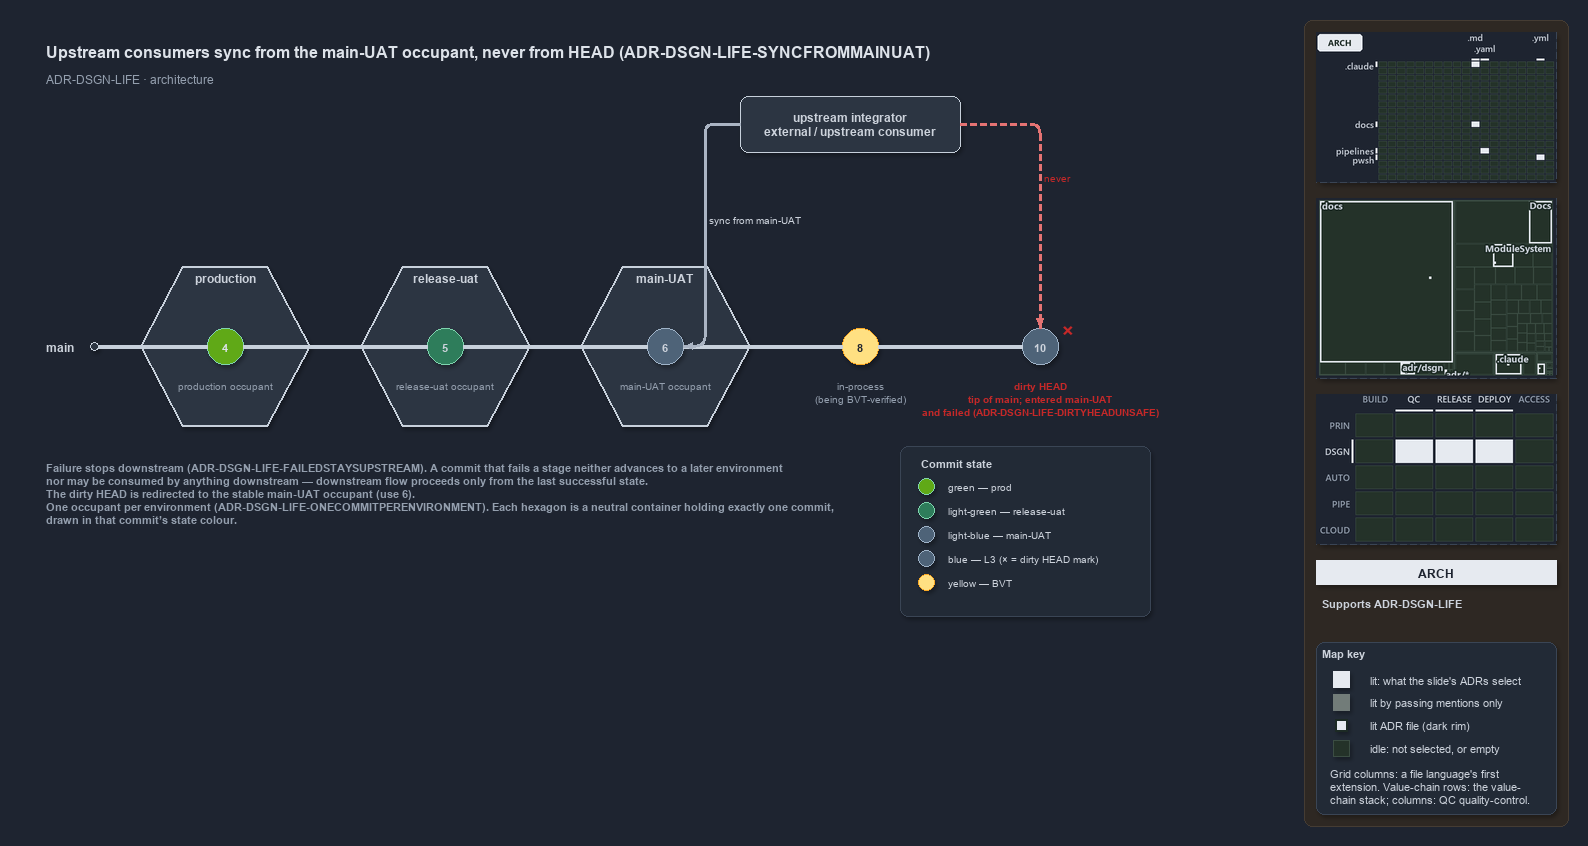

The diagram above was exported from draw.io. Its source (the exported page's mxGraphModel, read from the mxfile embedded in the PNG):
<mxGraphModel dx="1024" dy="768" grid="0" gridSize="10" guides="1" tooltips="1" connect="1" arrows="1" fold="1" page="1" pageScale="1" pageWidth="1572" pageHeight="640" background="#1E2430" math="0" shadow="1">
  <root>
    <mxCell id="0" />
    <mxCell id="1" parent="0" />
    <mxCell id="sidebar-bg" value="" style="rounded=1;arcSize=2;html=1;fillColor=#2E2823;strokeColor=#453C33;shadow=0;" vertex="1" parent="1">
      <mxGeometry x="1304" y="4" width="264" height="806" as="geometry" />
    </mxCell>
    <mxCell id="subtitle" value="ADR-DSGN-LIFE &amp;#183; architecture" style="text;html=1;align=left;verticalAlign=middle;fontSize=12;fontColor=#949FAE;" vertex="1" parent="1">
      <mxGeometry x="40" y="52" width="680" height="20" as="geometry" />
    </mxCell>
    <mxCell id="minimap-grid" value="" style="shape=image;imageAspect=0;rounded=1;arcSize=4;whiteSpace=wrap;html=1;fillColor=#262E3B;strokeColor=#3A4555;dashed=1;fontColor=#949FAE;fontSize=11;image=data:image/png,(base64 omitted: 10024 chars);" vertex="1" parent="1">
      <mxGeometry x="1316" y="16" width="240" height="150" as="geometry" />
    </mxCell>
    <mxCell id="minimap-tree" value="" style="shape=image;imageAspect=0;rounded=1;arcSize=4;whiteSpace=wrap;html=1;fillColor=#262E3B;strokeColor=#3A4555;dashed=1;fontColor=#949FAE;fontSize=11;image=data:image/png,(base64 omitted: 15660 chars);" vertex="1" parent="1">
      <mxGeometry x="1316" y="182" width="240" height="180" as="geometry" />
    </mxCell>
    <mxCell id="minimap-chain" value="" style="shape=image;imageAspect=0;rounded=1;arcSize=4;whiteSpace=wrap;html=1;fillColor=#262E3B;strokeColor=#3A4555;dashed=1;fontColor=#949FAE;fontSize=11;image=data:image/png,(base64 omitted: 13568 chars);" vertex="1" parent="1">
      <mxGeometry x="1316" y="378" width="240" height="150" as="geometry" />
    </mxCell>
    <mxCell id="lens-badge" value="ARCH" style="rounded=0;whiteSpace=wrap;html=1;align=center;verticalAlign=middle;fontSize=12;fontStyle=1;fontColor=#1E2430;fillColor=#E6EAF0;strokeColor=none;" vertex="1" parent="1">
      <mxGeometry x="1316" y="544" width="240" height="24" as="geometry" />
    </mxCell>
    <mxCell id="supports" value="&lt;b&gt;Supports&lt;/b&gt; ADR-DSGN-LIFE" style="text;html=1;whiteSpace=wrap;align=left;verticalAlign=top;fontSize=11;fontColor=#CDD3DC;" vertex="1" parent="1">
      <mxGeometry x="1316" y="576" width="240" height="38" as="geometry" />
    </mxCell>
    <mxCell id="mapkey" value="&lt;b&gt;Map key&lt;/b&gt;" style="rounded=1;arcSize=6;whiteSpace=wrap;html=1;align=left;verticalAlign=top;fontSize=11;fontColor=#CDD3DC;fillColor=#222A36;strokeColor=#3A4555;spacingLeft=8;spacingTop=2;" vertex="1" parent="1">
      <mxGeometry x="1316" y="626" width="240" height="172" as="geometry" />
    </mxCell>
    <mxCell id="mapkey-lit" value="" style="rounded=0;html=1;fillColor=#E6EAF0;strokeColor=#E6EAF0;" vertex="1" parent="1">
      <mxGeometry x="1333.0" y="655.0" width="16" height="16" as="geometry" />
    </mxCell>
    <mxCell id="mapkey-lit-text" value="lit: what the slide's ADRs select" style="text;html=1;align=left;verticalAlign=middle;fontSize=11;fontColor=#CDD3DC;" vertex="1" parent="1">
      <mxGeometry x="1364" y="653" width="184" height="20" as="geometry" />
    </mxCell>
    <mxCell id="mapkey-touched" value="" style="rounded=0;html=1;fillColor=#727C79;strokeColor=#727C79;" vertex="1" parent="1">
      <mxGeometry x="1333.0" y="678.0" width="16" height="16" as="geometry" />
    </mxCell>
    <mxCell id="mapkey-touched-text" value="lit by passing mentions only" style="text;html=1;align=left;verticalAlign=middle;fontSize=11;fontColor=#CDD3DC;" vertex="1" parent="1">
      <mxGeometry x="1364" y="676" width="184" height="20" as="geometry" />
    </mxCell>
    <mxCell id="mapkey-adr" value="" style="rounded=0;html=1;fillColor=#E6EAF0;strokeColor=#1C2A24;strokeWidth=2;" vertex="1" parent="1">
      <mxGeometry x="1335.0" y="703.0" width="12" height="12" as="geometry" />
    </mxCell>
    <mxCell id="mapkey-adr-text" value="lit ADR file (dark rim)" style="text;html=1;align=left;verticalAlign=middle;fontSize=11;fontColor=#CDD3DC;" vertex="1" parent="1">
      <mxGeometry x="1364" y="699" width="184" height="20" as="geometry" />
    </mxCell>
    <mxCell id="mapkey-idle" value="" style="rounded=0;html=1;fillColor=#243229;strokeColor=#3B4D43;" vertex="1" parent="1">
      <mxGeometry x="1333.0" y="724.0" width="16" height="16" as="geometry" />
    </mxCell>
    <mxCell id="mapkey-idle-text" value="idle: not selected, or empty" style="text;html=1;align=left;verticalAlign=middle;fontSize=11;fontColor=#CDD3DC;" vertex="1" parent="1">
      <mxGeometry x="1364" y="722" width="184" height="20" as="geometry" />
    </mxCell>
    <mxCell id="mapkey-codes" value="Grid columns: a file language's first&lt;br&gt;extension. Value-chain rows: the value-&lt;br&gt;chain stack; columns: QC quality-control." style="text;html=1;align=left;verticalAlign=top;whiteSpace=wrap;fontSize=11;fontColor=#CDD3DC;" vertex="1" parent="1">
      <mxGeometry x="1324" y="746" width="224" height="46" as="geometry" />
    </mxCell>
    <mxCell id="title" value="Upstream consumers sync from the main-UAT occupant, never from HEAD (ADR-DSGN-LIFE-SYNCFROMMAINUAT)" style="text;html=1;align=left;verticalAlign=middle;fontSize=16;fontStyle=1;fontColor=#DDE2E9;" vertex="1" parent="1">
      <mxGeometry x="40" y="20" width="900" height="30" as="geometry" />
    </mxCell>
    <mxCell id="main-label" value="&lt;b&gt;main&lt;/b&gt;" style="text;html=1;align=right;verticalAlign=middle;fontSize=12;fontColor=#CDD3DC;" vertex="1" parent="1">
      <mxGeometry x="20" y="315" width="60" height="30" as="geometry" />
    </mxCell>
    <mxCell id="spine-anchor" value="" style="ellipse;html=1;fillColor=#2C3542;strokeColor=#C7D0DB;fontColor=#CDD3DC;" vertex="1" parent="1">
      <mxGeometry x="90" y="326" width="8" height="8" as="geometry" />
    </mxCell>
    <mxCell id="edge-spine-0-4" style="endArrow=none;html=1;strokeColor=#C7D0DB;strokeWidth=3;fontColor=#CDD3DC;shadow=0;" edge="1" parent="1" source="spine-anchor" target="commit-4">
      <mxGeometry relative="1" as="geometry" />
    </mxCell>
    <mxCell id="edge-spine-4-5" style="endArrow=none;html=1;strokeColor=#C7D0DB;strokeWidth=3;fontColor=#CDD3DC;shadow=0;" edge="1" parent="1" source="commit-4" target="commit-5">
      <mxGeometry relative="1" as="geometry" />
    </mxCell>
    <mxCell id="edge-spine-5-6" style="endArrow=none;html=1;strokeColor=#C7D0DB;strokeWidth=3;fontColor=#CDD3DC;shadow=0;" edge="1" parent="1" source="commit-5" target="commit-6">
      <mxGeometry relative="1" as="geometry" />
    </mxCell>
    <mxCell id="edge-spine-6-8" style="endArrow=none;html=1;strokeColor=#C7D0DB;strokeWidth=3;fontColor=#CDD3DC;shadow=0;" edge="1" parent="1" source="commit-6" target="commit-8">
      <mxGeometry relative="1" as="geometry" />
    </mxCell>
    <mxCell id="edge-spine-8-10" style="endArrow=none;html=1;strokeColor=#C7D0DB;strokeWidth=3;fontColor=#CDD3DC;shadow=0;" edge="1" parent="1" source="commit-8" target="commit-10">
      <mxGeometry relative="1" as="geometry" />
    </mxCell>
    <mxCell id="env-production" value="&lt;b&gt;production&lt;/b&gt;" style="shape=hexagon;perimeter=hexagonPerimeter2;whiteSpace=wrap;html=1;fillColor=#2C3542;strokeColor=#C7D0DB;strokeWidth=2;fontColor=#CDD3DC;verticalAlign=top;spacingTop=14;fontSize=12;" vertex="1" parent="1">
      <mxGeometry x="140" y="250" width="170" height="160" as="geometry" />
    </mxCell>
    <mxCell id="env-release-uat" value="&lt;b&gt;release-uat&lt;/b&gt;" style="shape=hexagon;perimeter=hexagonPerimeter2;whiteSpace=wrap;html=1;fillColor=#2C3542;strokeColor=#C7D0DB;strokeWidth=2;fontColor=#CDD3DC;verticalAlign=top;spacingTop=14;fontSize=12;" vertex="1" parent="1">
      <mxGeometry x="360" y="250" width="170" height="160" as="geometry" />
    </mxCell>
    <mxCell id="env-main-uat" value="&lt;b&gt;main-UAT&lt;/b&gt;" style="shape=hexagon;perimeter=hexagonPerimeter2;whiteSpace=wrap;html=1;fillColor=#2C3542;strokeColor=#C7D0DB;strokeWidth=2;fontColor=#CDD3DC;verticalAlign=top;spacingTop=14;fontSize=12;" vertex="1" parent="1">
      <mxGeometry x="580" y="250" width="170" height="160" as="geometry" />
    </mxCell>
    <mxCell id="commit-4" value="4" style="ellipse;html=1;fillColor=#60a917;strokeColor=#7FD3AE;strokeWidth=1.5;fontStyle=1;fontSize=11;fontColor=#DDE2E9;" vertex="1" parent="1">
      <mxGeometry x="207" y="312" width="36" height="36" as="geometry" />
    </mxCell>
    <mxCell id="commit-5" value="5" style="ellipse;html=1;fillColor=#2E7D5B;strokeColor=#7FD3AE;strokeWidth=1.5;fontStyle=1;fontSize=11;fontColor=#CDD3DC;" vertex="1" parent="1">
      <mxGeometry x="427" y="312" width="36" height="36" as="geometry" />
    </mxCell>
    <mxCell id="commit-6" value="6" style="ellipse;html=1;fillColor=#4E6378;strokeColor=#9FB3C8;strokeWidth=1.5;fontStyle=1;fontSize=11;fontColor=#CDD3DC;" vertex="1" parent="1">
      <mxGeometry x="647" y="312" width="36" height="36" as="geometry" />
    </mxCell>
    <mxCell id="commit-8" value="8" style="ellipse;html=1;fillColor=#FFE082;strokeColor=#F9A825;strokeWidth=1.5;fontStyle=1;fontSize=11;fontColor=#1E2430;" vertex="1" parent="1">
      <mxGeometry x="842" y="312" width="36" height="36" as="geometry" />
    </mxCell>
    <mxCell id="commit-10" value="10" style="ellipse;html=1;fillColor=#4E6378;strokeColor=#9FB3C8;strokeWidth=1.5;fontStyle=1;fontSize=11;fontColor=#CDD3DC;" vertex="1" parent="1">
      <mxGeometry x="1022" y="312" width="36" height="36" as="geometry" />
    </mxCell>
    <mxCell id="mark-dirty-head" value="×" style="text;html=1;align=center;verticalAlign=middle;fontSize=20;fontStyle=1;fontColor=#C62828;" vertex="1" parent="1">
      <mxGeometry x="1056" y="296" width="24" height="24" as="geometry" />
    </mxCell>
    <mxCell id="label-occupant-4" value="production occupant" style="text;html=1;align=center;verticalAlign=top;fontSize=10;fontColor=#949FAE;" vertex="1" parent="1">
      <mxGeometry x="160" y="358" width="130" height="20" as="geometry" />
    </mxCell>
    <mxCell id="label-occupant-5" value="release-uat occupant" style="text;html=1;align=center;verticalAlign=top;fontSize=10;fontColor=#949FAE;" vertex="1" parent="1">
      <mxGeometry x="380" y="358" width="130" height="20" as="geometry" />
    </mxCell>
    <mxCell id="label-occupant-6" value="main-UAT occupant" style="text;html=1;align=center;verticalAlign=top;fontSize=10;fontColor=#949FAE;" vertex="1" parent="1">
      <mxGeometry x="600" y="358" width="130" height="20" as="geometry" />
    </mxCell>
    <mxCell id="label-commit-8" value="in-process&lt;br&gt;(being BVT-verified)" style="text;html=1;align=center;verticalAlign=top;fontSize=10;fontColor=#949FAE;" vertex="1" parent="1">
      <mxGeometry x="795" y="358" width="130" height="30" as="geometry" />
    </mxCell>
    <mxCell id="label-dirty-head" value="&lt;b&gt;dirty HEAD&lt;/b&gt;&lt;br&gt;tip of main; entered main-UAT&lt;br&gt;and failed (ADR-DSGN-LIFE-DIRTYHEADUNSAFE)" style="text;html=1;align=center;verticalAlign=top;fontSize=10;fontColor=#C62828;" vertex="1" parent="1">
      <mxGeometry x="955" y="358" width="170" height="46" as="geometry" />
    </mxCell>
    <mxCell id="upstream-integrator" value="&lt;b&gt;upstream integrator&lt;/b&gt;&lt;br&gt;&lt;i&gt;external / upstream consumer&lt;/i&gt;" style="rounded=1;whiteSpace=wrap;html=1;arcSize=20;fillColor=#2C3542;strokeColor=#C7D0DB;fontSize=12;fontColor=#CDD3DC;" vertex="1" parent="1">
      <mxGeometry x="740" y="80" width="220" height="56" as="geometry" />
    </mxCell>
    <mxCell id="edge-sync-occupant" value="sync from main-UAT" style="edgeStyle=orthogonalEdgeStyle;rounded=1;html=1;fontSize=10;endArrow=block;strokeColor=#AAB4C3;strokeWidth=2;labelBackgroundColor=#1E2430;fontColor=#CDD3DC;shadow=0;" edge="1" parent="1" source="upstream-integrator" target="commit-6">
      <mxGeometry relative="1" as="geometry">
        <Array as="points">
          <mxPoint x="705" y="108" />
          <mxPoint x="705" y="330" />
        </Array>
      </mxGeometry>
    </mxCell>
    <mxCell id="edge-never-head" value="never" style="edgeStyle=orthogonalEdgeStyle;rounded=1;html=1;fontSize=10;endArrow=block;strokeColor=#E57373;dashed=1;strokeWidth=2;fontColor=#C62828;fontStyle=1;labelBackgroundColor=#1E2430;shadow=0;" edge="1" parent="1" source="upstream-integrator" target="commit-10">
      <mxGeometry relative="1" as="geometry">
        <Array as="points">
          <mxPoint x="1040" y="108" />
        </Array>
      </mxGeometry>
    </mxCell>
    <mxCell id="note-failure" value="&lt;b&gt;Failure stops downstream (ADR-DSGN-LIFE-FAILEDSTAYSUPSTREAM).&lt;/b&gt; A commit that fails a stage neither advances to a later environment&lt;br&gt;nor may be consumed by anything downstream — downstream flow proceeds only from the last successful state.&lt;br&gt;The dirty HEAD is redirected to the stable main-UAT occupant (use 6).&lt;br&gt;&lt;b&gt;One occupant per environment (ADR-DSGN-LIFE-ONECOMMITPERENVIRONMENT).&lt;/b&gt; Each hexagon is a neutral container holding exactly one commit,&lt;br&gt;drawn in that commit’s state colour." style="text;html=1;whiteSpace=wrap;align=left;verticalAlign=top;fontSize=11;fontColor=#949FAE;" vertex="1" parent="1">
      <mxGeometry x="40" y="440" width="830" height="110" as="geometry" />
    </mxCell>
    <mxCell id="legend" value="" style="rounded=1;whiteSpace=wrap;html=1;arcSize=6;fillColor=#222A36;strokeColor=#3A4555;" vertex="1" parent="1">
      <mxGeometry x="900" y="430" width="250" height="170" as="geometry" />
    </mxCell>
    <mxCell id="legend-title" value="Commit state" style="text;html=1;align=left;verticalAlign=middle;fontSize=11;fontStyle=1;fontColor=#CDD3DC;" vertex="1" parent="1">
      <mxGeometry x="915" y="436" width="200" height="20" as="geometry" />
    </mxCell>
    <mxCell id="legend-green" value="" style="ellipse;html=1;fillColor=#60a917;strokeColor=#7FD3AE;strokeWidth=1.5;fontColor=#CDD3DC;" vertex="1" parent="1">
      <mxGeometry x="918" y="462" width="16" height="16" as="geometry" />
    </mxCell>
    <mxCell id="legend-green-text" value="green — prod" style="text;html=1;align=left;verticalAlign=middle;fontSize=10;fontColor=#CDD3DC;" vertex="1" parent="1">
      <mxGeometry x="942" y="460" width="200" height="20" as="geometry" />
    </mxCell>
    <mxCell id="legend-lightgreen" value="" style="ellipse;html=1;fillColor=#2E7D5B;strokeColor=#7FD3AE;strokeWidth=1.5;fontColor=#CDD3DC;" vertex="1" parent="1">
      <mxGeometry x="918" y="486" width="16" height="16" as="geometry" />
    </mxCell>
    <mxCell id="legend-lightgreen-text" value="light-green — release-uat" style="text;html=1;align=left;verticalAlign=middle;fontSize=10;fontColor=#CDD3DC;" vertex="1" parent="1">
      <mxGeometry x="942" y="484" width="200" height="20" as="geometry" />
    </mxCell>
    <mxCell id="legend-lightblue" value="" style="ellipse;html=1;fillColor=#4E6378;strokeColor=#9FB3C8;strokeWidth=1.5;fontColor=#CDD3DC;" vertex="1" parent="1">
      <mxGeometry x="918" y="510" width="16" height="16" as="geometry" />
    </mxCell>
    <mxCell id="legend-lightblue-text" value="light-blue — main-UAT" style="text;html=1;align=left;verticalAlign=middle;fontSize=10;fontColor=#CDD3DC;" vertex="1" parent="1">
      <mxGeometry x="942" y="508" width="200" height="20" as="geometry" />
    </mxCell>
    <mxCell id="legend-blue" value="" style="ellipse;html=1;fillColor=#4E6378;strokeColor=#9FB3C8;strokeWidth=1.5;fontColor=#CDD3DC;" vertex="1" parent="1">
      <mxGeometry x="918" y="534" width="16" height="16" as="geometry" />
    </mxCell>
    <mxCell id="legend-blue-text" value="blue — L3 (× = dirty HEAD mark)" style="text;html=1;align=left;verticalAlign=middle;fontSize=10;fontColor=#CDD3DC;" vertex="1" parent="1">
      <mxGeometry x="942" y="532" width="200" height="20" as="geometry" />
    </mxCell>
    <mxCell id="legend-yellow" value="" style="ellipse;html=1;fillColor=#FFE082;strokeColor=#F9A825;strokeWidth=1.5;fontColor=#CDD3DC;" vertex="1" parent="1">
      <mxGeometry x="918" y="558" width="16" height="16" as="geometry" />
    </mxCell>
    <mxCell id="legend-yellow-text" value="yellow — BVT" style="text;html=1;align=left;verticalAlign=middle;fontSize=10;fontColor=#CDD3DC;" vertex="1" parent="1">
      <mxGeometry x="942" y="556" width="200" height="20" as="geometry" />
    </mxCell>
  </root>
</mxGraphModel>